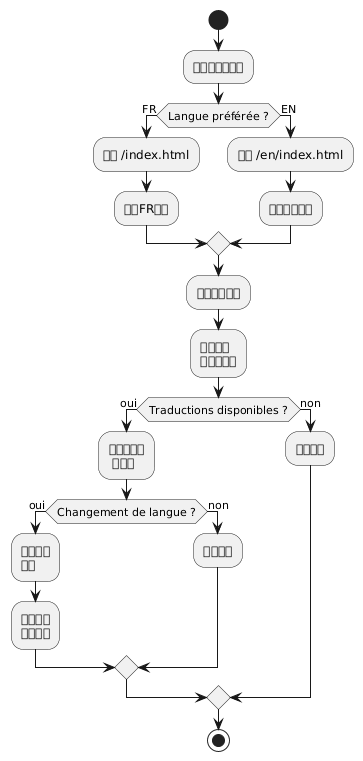

The diagram above was rendered by PlantUML. Its source (embedded in the PNG):
@startuml
start

:用户访问该网站;

if (Langue préférée ?) then (FR)
  :显示 /index.html;
  :列出FR文章;
else (EN)
  :显示 /en/index.html;
  :列出英文文章;
endif

:用户点击文章;

:显示文章\n带有元数据;

if (Traductions disponibles ?) then (oui)
  :显示选择器\n 的翻译;

  if (Changement de langue ?) then (oui)
    :重定向到\n翻译;
    :显示文章\n以新语言;
  else (non)
    :继续阅读;
  endif
else (non)
  :继续阅读;
endif

stop
@enduml